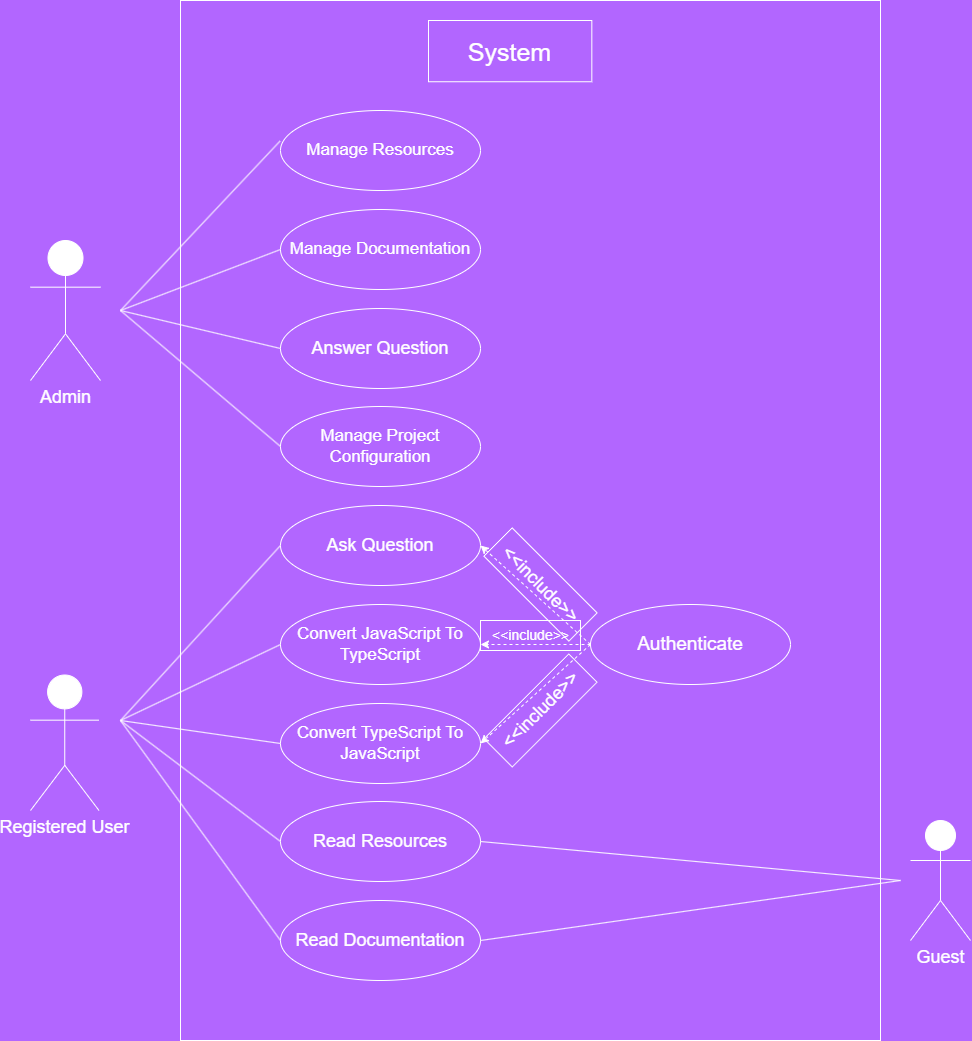

The diagram above was exported from draw.io. Its source (the exported page's mxGraphModel, read from the mxfile embedded in the PNG):
<mxGraphModel dx="1546" dy="1197" grid="1" gridSize="10" guides="1" tooltips="1" connect="1" arrows="1" fold="1" page="1" pageScale="1" pageWidth="1100" pageHeight="1100" background="#B266FF" math="0" shadow="0">
  <root>
    <mxCell id="0" />
    <mxCell id="1" parent="0" />
    <mxCell id="16" value="" style="rounded=0;whiteSpace=wrap;html=1;strokeColor=#FFFFFF;fontColor=#FFFFFF;fillColor=none;" parent="1" vertex="1">
      <mxGeometry x="220" y="10" width="700" height="1040" as="geometry" />
    </mxCell>
    <mxCell id="2" value="Manage Resources" style="ellipse;whiteSpace=wrap;html=1;fontSize=17;strokeColor=#FFFFFF;fontColor=#FFFFFF;fillColor=none;" parent="1" vertex="1">
      <mxGeometry x="320" y="120" width="200" height="80" as="geometry" />
    </mxCell>
    <mxCell id="3" value="Manage Documentation" style="ellipse;whiteSpace=wrap;html=1;fontSize=17;strokeColor=#FFFFFF;fontColor=#FFFFFF;fillColor=none;" parent="1" vertex="1">
      <mxGeometry x="320" y="219" width="200" height="80" as="geometry" />
    </mxCell>
    <mxCell id="4" value="Answer Question" style="ellipse;whiteSpace=wrap;html=1;fontSize=18;strokeColor=#FFFFFF;fontColor=#FFFFFF;fillColor=none;" parent="1" vertex="1">
      <mxGeometry x="320" y="318" width="200" height="80" as="geometry" />
    </mxCell>
    <mxCell id="5" value="Manage Project Configuration" style="ellipse;whiteSpace=wrap;html=1;fontSize=17;strokeColor=#FFFFFF;fontColor=#FFFFFF;fillColor=none;" parent="1" vertex="1">
      <mxGeometry x="320" y="416" width="200" height="80" as="geometry" />
    </mxCell>
    <mxCell id="6" value="Ask Question" style="ellipse;whiteSpace=wrap;html=1;fontSize=18;strokeColor=#FFFFFF;fontColor=#FFFFFF;fillColor=none;" parent="1" vertex="1">
      <mxGeometry x="320" y="515" width="200" height="80" as="geometry" />
    </mxCell>
    <mxCell id="7" value="Convert JavaScript To TypeScript" style="ellipse;whiteSpace=wrap;html=1;fontSize=17;strokeColor=#FFFFFF;fontColor=#FFFFFF;fillColor=none;" parent="1" vertex="1">
      <mxGeometry x="320" y="614" width="200" height="80" as="geometry" />
    </mxCell>
    <mxCell id="8" value="Convert TypeScript To JavaScript" style="ellipse;whiteSpace=wrap;html=1;fontSize=17;strokeColor=#FFFFFF;fontColor=#FFFFFF;fillColor=none;" parent="1" vertex="1">
      <mxGeometry x="320" y="713" width="200" height="80" as="geometry" />
    </mxCell>
    <mxCell id="9" value="Read Resources" style="ellipse;whiteSpace=wrap;html=1;fontSize=18;strokeColor=#FFFFFF;fontColor=#FFFFFF;fillColor=none;" parent="1" vertex="1">
      <mxGeometry x="320" y="811" width="200" height="80" as="geometry" />
    </mxCell>
    <mxCell id="10" value="Read Documentation" style="ellipse;whiteSpace=wrap;html=1;fontSize=18;strokeColor=#FFFFFF;fontColor=#FFFFFF;fillColor=none;" parent="1" vertex="1">
      <mxGeometry x="320" y="910" width="200" height="80" as="geometry" />
    </mxCell>
    <mxCell id="12" value="&lt;font style=&quot;font-size: 19px;&quot;&gt;Authenticate&lt;/font&gt;" style="ellipse;whiteSpace=wrap;html=1;strokeColor=#FFFFFF;fontColor=#FFFFFF;fillColor=none;" parent="1" vertex="1">
      <mxGeometry x="630" y="614" width="200" height="80" as="geometry" />
    </mxCell>
    <mxCell id="13" value="Admin" style="shape=umlActor;verticalLabelPosition=bottom;verticalAlign=top;html=1;outlineConnect=0;fontSize=18;strokeColor=#FFFFFF;fontColor=#FFFFFF;" parent="1" vertex="1">
      <mxGeometry x="70" y="250" width="70" height="140" as="geometry" />
    </mxCell>
    <mxCell id="14" value="Registered User" style="shape=umlActor;verticalLabelPosition=bottom;verticalAlign=top;html=1;outlineConnect=0;fontSize=18;strokeColor=#FFFFFF;fontColor=#FFFFFF;" parent="1" vertex="1">
      <mxGeometry x="70" y="684.5" width="68.5" height="135.5" as="geometry" />
    </mxCell>
    <mxCell id="15" value="Guest" style="shape=umlActor;verticalLabelPosition=bottom;verticalAlign=top;html=1;outlineConnect=0;fontSize=18;strokeColor=#FFFFFF;fontColor=#FFFFFF;" parent="1" vertex="1">
      <mxGeometry x="950" y="830" width="60" height="120" as="geometry" />
    </mxCell>
    <mxCell id="199" value="" style="endArrow=none;html=1;entryX=-0.002;entryY=0.382;entryDx=0;entryDy=0;entryPerimeter=0;strokeColor=#FFFFFF;fontColor=#FFFFFF;" parent="1" target="2" edge="1">
      <mxGeometry width="50" height="50" relative="1" as="geometry">
        <mxPoint x="160" y="320" as="sourcePoint" />
        <mxPoint x="420" y="240" as="targetPoint" />
      </mxGeometry>
    </mxCell>
    <mxCell id="200" value="" style="endArrow=none;html=1;entryX=0;entryY=0.5;entryDx=0;entryDy=0;strokeColor=#FFFFFF;fontColor=#FFFFFF;" parent="1" target="3" edge="1">
      <mxGeometry width="50" height="50" relative="1" as="geometry">
        <mxPoint x="160" y="320" as="sourcePoint" />
        <mxPoint x="329.5999999999999" y="160.55999999999995" as="targetPoint" />
      </mxGeometry>
    </mxCell>
    <mxCell id="201" value="" style="endArrow=none;html=1;entryX=0;entryY=0.5;entryDx=0;entryDy=0;strokeColor=#FFFFFF;fontColor=#FFFFFF;" parent="1" target="4" edge="1">
      <mxGeometry width="50" height="50" relative="1" as="geometry">
        <mxPoint x="160" y="320" as="sourcePoint" />
        <mxPoint x="329.99999999999886" y="268.9999999999999" as="targetPoint" />
      </mxGeometry>
    </mxCell>
    <mxCell id="202" value="" style="endArrow=none;html=1;entryX=0;entryY=0.5;entryDx=0;entryDy=0;strokeColor=#FFFFFF;fontColor=#FFFFFF;" parent="1" target="5" edge="1">
      <mxGeometry width="50" height="50" relative="1" as="geometry">
        <mxPoint x="160" y="320" as="sourcePoint" />
        <mxPoint x="329.99999999999886" y="368" as="targetPoint" />
      </mxGeometry>
    </mxCell>
    <mxCell id="203" value="" style="endArrow=none;html=1;entryX=0;entryY=0.5;entryDx=0;entryDy=0;strokeColor=#FFFFFF;fontColor=#FFFFFF;" parent="1" target="6" edge="1">
      <mxGeometry width="50" height="50" relative="1" as="geometry">
        <mxPoint x="160" y="730" as="sourcePoint" />
        <mxPoint x="329.99999999999886" y="466" as="targetPoint" />
      </mxGeometry>
    </mxCell>
    <mxCell id="204" value="" style="endArrow=none;html=1;entryX=0;entryY=0.5;entryDx=0;entryDy=0;strokeColor=#FFFFFF;fontColor=#FFFFFF;" parent="1" target="7" edge="1">
      <mxGeometry width="50" height="50" relative="1" as="geometry">
        <mxPoint x="160" y="730" as="sourcePoint" />
        <mxPoint x="329.99999999999886" y="565" as="targetPoint" />
      </mxGeometry>
    </mxCell>
    <mxCell id="205" value="" style="endArrow=none;html=1;entryX=0;entryY=0.5;entryDx=0;entryDy=0;strokeColor=#FFFFFF;fontColor=#FFFFFF;" parent="1" target="8" edge="1">
      <mxGeometry width="50" height="50" relative="1" as="geometry">
        <mxPoint x="160" y="730" as="sourcePoint" />
        <mxPoint x="329.99999999999886" y="664" as="targetPoint" />
      </mxGeometry>
    </mxCell>
    <mxCell id="206" value="" style="endArrow=none;html=1;entryX=0;entryY=0.5;entryDx=0;entryDy=0;strokeColor=#FFFFFF;fontColor=#FFFFFF;" parent="1" target="9" edge="1">
      <mxGeometry width="50" height="50" relative="1" as="geometry">
        <mxPoint x="160" y="730" as="sourcePoint" />
        <mxPoint x="329.99999999999886" y="763" as="targetPoint" />
      </mxGeometry>
    </mxCell>
    <mxCell id="207" value="" style="endArrow=none;html=1;entryX=0;entryY=0.5;entryDx=0;entryDy=0;strokeColor=#FFFFFF;fontColor=#FFFFFF;" parent="1" target="10" edge="1">
      <mxGeometry width="50" height="50" relative="1" as="geometry">
        <mxPoint x="160" y="730" as="sourcePoint" />
        <mxPoint x="329.99999999999886" y="860.9999999999998" as="targetPoint" />
      </mxGeometry>
    </mxCell>
    <mxCell id="208" value="" style="endArrow=none;html=1;exitX=1;exitY=0.5;exitDx=0;exitDy=0;strokeColor=#FFFFFF;fontColor=#FFFFFF;" parent="1" source="9" edge="1">
      <mxGeometry width="50" height="50" relative="1" as="geometry">
        <mxPoint x="310" y="620" as="sourcePoint" />
        <mxPoint x="940" y="890" as="targetPoint" />
      </mxGeometry>
    </mxCell>
    <mxCell id="209" value="" style="endArrow=none;html=1;exitX=1;exitY=0.5;exitDx=0;exitDy=0;strokeColor=#FFFFFF;fontColor=#FFFFFF;" parent="1" source="10" edge="1">
      <mxGeometry width="50" height="50" relative="1" as="geometry">
        <mxPoint x="530" y="861" as="sourcePoint" />
        <mxPoint x="940.0000000000005" y="890" as="targetPoint" />
      </mxGeometry>
    </mxCell>
    <mxCell id="211" value="" style="endArrow=classic;html=1;entryX=1;entryY=0.5;entryDx=0;entryDy=0;exitX=0;exitY=0.5;exitDx=0;exitDy=0;dashed=1;strokeColor=#FFFFFF;fontColor=#FFFFFF;" parent="1" source="12" target="6" edge="1">
      <mxGeometry width="50" height="50" relative="1" as="geometry">
        <mxPoint x="540" y="680" as="sourcePoint" />
        <mxPoint x="590" y="630" as="targetPoint" />
      </mxGeometry>
    </mxCell>
    <mxCell id="212" value="" style="endArrow=classic;html=1;entryX=1;entryY=0.5;entryDx=0;entryDy=0;dashed=1;strokeColor=#FFFFFF;fontColor=#FFFFFF;" parent="1" target="7" edge="1">
      <mxGeometry width="50" height="50" relative="1" as="geometry">
        <mxPoint x="630" y="654" as="sourcePoint" />
        <mxPoint x="529.9999999999973" y="565" as="targetPoint" />
      </mxGeometry>
    </mxCell>
    <mxCell id="213" value="" style="endArrow=classic;html=1;entryX=1;entryY=0.5;entryDx=0;entryDy=0;exitX=0;exitY=0.5;exitDx=0;exitDy=0;dashed=1;strokeColor=#FFFFFF;fontColor=#FFFFFF;" parent="1" source="12" target="8" edge="1">
      <mxGeometry width="50" height="50" relative="1" as="geometry">
        <mxPoint x="620" y="650" as="sourcePoint" />
        <mxPoint x="529.9999999999973" y="664" as="targetPoint" />
      </mxGeometry>
    </mxCell>
    <mxCell id="214" value="System" style="text;strokeColor=#FFFFFF;align=center;fillColor=none;html=1;verticalAlign=middle;whiteSpace=wrap;rounded=0;fontSize=25;fontColor=#FFFFFF;" parent="1" vertex="1">
      <mxGeometry x="468" y="30" width="163.33" height="61.25" as="geometry" />
    </mxCell>
    <mxCell id="215" value="&amp;lt;&amp;lt;include&amp;gt;&amp;gt;" style="text;html=1;align=center;verticalAlign=middle;resizable=0;points=[];autosize=1;strokeColor=#FFFFFF;fillColor=none;fontSize=18;rotation=45;fontColor=#FFFFFF;" parent="1" vertex="1">
      <mxGeometry x="520" y="574" width="120" height="40" as="geometry" />
    </mxCell>
    <mxCell id="217" value="&amp;lt;&amp;lt;include&amp;gt;&amp;gt;" style="text;html=1;align=center;verticalAlign=middle;resizable=0;points=[];autosize=1;strokeColor=#FFFFFF;fillColor=none;fontSize=18;rotation=-45;fontColor=#FFFFFF;" parent="1" vertex="1">
      <mxGeometry x="520" y="700" width="120" height="40" as="geometry" />
    </mxCell>
    <mxCell id="218" value="&amp;lt;&amp;lt;include&amp;gt;&amp;gt;" style="text;html=1;align=center;verticalAlign=middle;resizable=0;points=[];autosize=1;strokeColor=#FFFFFF;fillColor=none;fontSize=14;rotation=0;fontColor=#FFFFFF;" parent="1" vertex="1">
      <mxGeometry x="520" y="630" width="100" height="30" as="geometry" />
    </mxCell>
  </root>
</mxGraphModel>